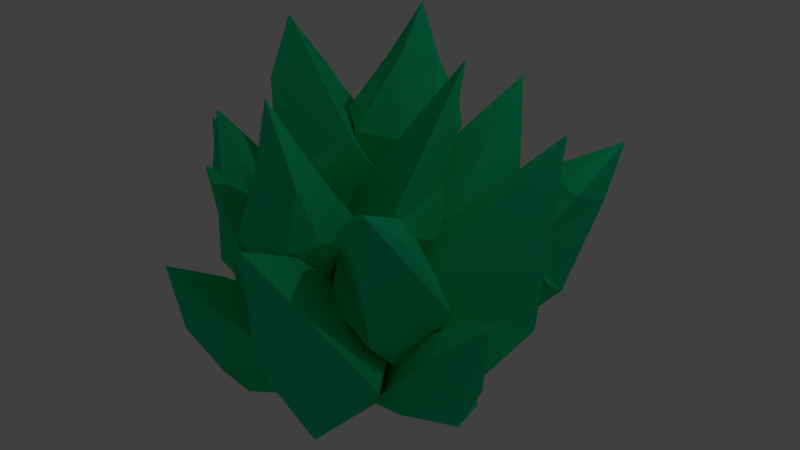 # Source: flowerAlgae.blend  (saved by Blender 2.76.0; exported with 4.5.12 LTS)
import bpy
from mathutils import Matrix  # noqa: F401  (used for matrix-valued properties, if any)

bpy.ops.wm.read_factory_settings(use_empty=True)
scene = bpy.context.scene
scene.name = 'Scene'

# ---- collections
col_collection_1 = bpy.data.collections.new('Collection 1'); scene.collection.children.link(col_collection_1)

# ---- materials (node trees are filled in below, after node groups)
mat_material = bpy.data.materials.new('Material')
mat_material.alpha_threshold = 0.0
mat_material.use_transparent_shadow = False
mat_material.diffuse_color = (0.01151, 0.723, 0.3133, 1.0)
mat_material.roughness = 0.5
mat_material.line_color = (0.0, 0.0, 0.0, 1.0)

# ---- material node trees

# ---- world
world_world = bpy.data.worlds.new('World'); scene.world = world_world
world_world.color = (0.05088, 0.05088, 0.05088)
world_world.use_sun_shadow = False
world_world.sun_shadow_jitter_overblur = 0.0
world_world.cycles.sampling_method = 'MANUAL'
world_world.cycles.sample_map_resolution = 256

# ---- cameras
cam_camera = bpy.data.cameras.new('Camera')
cam_camera.clip_end = 100.0
cam_camera.lens = 35.0
cam_camera.sensor_width = 32.0
cam_camera.sensor_height = 18.0
cam_camera.ortho_scale = 7.314
cam_camera.dof.focus_distance = 0.0
cam_camera.dof.aperture_fstop = 128.0

# ---- lights
light_lamp = bpy.data.lights.new('Lamp', 'POINT')
light_lamp.transmission_factor = 0.0
light_lamp.cutoff_distance = 30.0
light_lamp.energy = 100.0
light_lamp.shadow_buffer_clip_start = 1.001
light_lamp.shadow_soft_size = 0.1
light_lamp.shadow_maximum_resolution = 0.006
light_lamp.use_absolute_resolution = True
light_lamp.cycles.use_multiple_importance_sampling = False

# ---- meshes
me_cube_008 = bpy.data.meshes.new('Cube.008')
me_cube_008.from_pydata([(-5.017, 0.7808, -3.505), (-5.924, 1.02, -1.731), (-5.253, 1.528, -3.654), (-6.06, 1.937, -1.84), (-4.186, 0.9731, -3.117), (-5.092, 1.19, -1.342), (-4.401, 1.691, -3.254), (-5.555, 0.4253, -2.635), (-6.012, 1.732, -2.917), (-4.821, 2.265, -2.373), (-4.365, 0.9581, -2.092), (-5.633, 1.727, -3.29), (-4.49, 2.057, -2.759), (-4.404, 0.8441, -2.66), (-5.45, 0.6347, -3.15), (-5.944, 0.5333, -2.254), (-6.153, 1.941, -2.422), (-4.877, 2.202, -1.824), (-4.71, 1.076, -1.69), (-5.667, 2.176, -1.664), (-4.84, 1.861, -3.472), (-5.485, 0.952, -1.518), (-4.674, 0.7423, -3.339), (-4.919, 0.5742, -2.338), (-5.458, 2.116, -2.67), (-4.853, 0.5174, -2.859), (-5.092, 2.129, -3.051), (-5.541, 2.248, -2.144), (-5.287, 0.5314, -1.94), (-6.131, 1.451, -1.851), (-5.264, 1.198, -3.643), (-5.021, 1.677, -1.331), (-4.25, 1.405, -3.168), (-4.486, 1.659, -2.184), (-5.89, 1.031, -2.825), (-4.242, 1.473, -2.613), (-5.703, 1.174, -3.297), (-6.208, 1.205, -2.413), (-4.613, 1.531, -1.666), (-6.215, 1.449, -0.3583), (-4.511, 1.13, -3.858), (-5.228, 2.103, -1.451), (-0.3678, -0.4621, -1.0), (-0.3914, -0.3026, 0.9998), (-0.504, 0.3239, -1.0), (-0.3914, 0.6309, 0.9998), (0.5694, -0.4399, -1.0), (0.5422, -0.3026, 0.9998), (0.4513, 0.3132, -1.0), (-0.5486, -0.8348, 0.0), (-0.8348, 0.5486, 0.0), (0.5486, 0.8348, 0.0), (0.8348, -0.5486, 0.0), (-0.6539, 0.5322, -0.5), (0.6451, 0.6269, -0.5), (0.5418, -0.5882, -0.5), (-0.6316, -0.5841, -0.5), (-0.7166, -0.7166, 0.516), (-0.7166, 0.7166, 0.516), (0.7166, 0.7166, 0.516), (0.7166, -0.4295, 0.516), (0.07541, 0.7875, 0.9998), (0.0, 0.5694, -1.0), (0.07541, -0.4584, 0.9998), (0.0, -0.5694, -1.0), (0.1688, -0.816, 0.0), (-0.1688, 0.816, 0.0), (0.0, -0.8205, -0.5), (0.0, 0.8205, -0.5), (0.0, 0.8958, 0.516), (0.0, -0.8512, 0.516), (-0.5475, 0.1645, 0.9998), (-0.5694, 0.0, -1.0), (0.6984, 0.1645, 0.9998), (0.5694, 0.0, -1.0), (0.816, 0.1688, 0.0), (-0.816, -0.1688, 0.0), (0.8205, 0.0, -0.5), (-0.8205, 0.0, -0.5), (-0.8958, 0.0, 0.516), (0.8958, 0.0, 0.516), (0.0, 0.0, 2.381), (0.0, -0.1512, -1.521), (0.5422, 0.6264, 0.9998), (0.4126, -2.54, -3.044), (0.7105, -4.252, -2.04), (1.163, -2.633, -3.297), (1.524, -4.442, -2.458), (-0.02356, -3.008, -3.729), (0.2568, -4.713, -2.713), (0.6897, -3.103, -3.981), (0.2497, -3.22, -2.217), (1.594, -3.361, -2.63), (1.17, -4.103, -3.756), (-0.1734, -3.962, -3.343), (1.454, -3.024, -3.017), (0.9056, -3.685, -3.997), (-0.1024, -3.386, -3.379), (0.4715, -2.808, -2.534), (0.4724, -3.598, -1.876), (1.72, -3.89, -2.517), (1.024, -4.598, -3.551), (0.0259, -4.364, -3.038), (1.433, -4.705, -2.864), (1.132, -2.932, -3.77), (0.348, -4.45, -2.307), (0.1404, -2.7, -3.261), (-0.0826, -3.578, -2.743), (1.503, -3.745, -3.23), (-0.04133, -3.072, -2.884), (1.388, -3.406, -3.618), (1.528, -4.28, -3.114), (0.006933, -3.924, -2.333), (1.193, -4.27, -2.136), (0.913, -2.535, -3.105), (0.5877, -4.885, -3.035), (0.3596, -3.097, -3.926), (0.4605, -4.099, -3.65), (0.9597, -3.224, -2.322), (0.2744, -3.644, -3.843), (1.072, -2.834, -2.659), (1.184, -3.655, -2.067), (0.3128, -4.54, -3.36), (0.8858, -5.675, -1.727), (0.4661, -2.345, -3.724), (1.066, -4.902, -3.129), (-2.312, -1.521, -1.334), (-3.036, -1.54, 0.5373), (-2.992, -1.15, -1.524), (-3.752, -0.9721, 0.3457), (-1.794, -0.7647, -1.135), (-2.504, -0.8007, 0.7395), (-2.439, -0.4, -1.315), (-2.424, -1.939, -0.3419), (-3.648, -1.324, -0.6877), (-3.078, -0.05457, -0.4467), (-1.854, -0.6696, -0.1009), (-3.385, -1.167, -1.122), (-2.716, -0.08012, -0.8604), (-1.843, -0.9013, -0.6335), (-2.516, -1.828, -0.8885), (-2.762, -2.026, 0.09002), (-3.861, -1.154, -0.204), (-3.043, -0.01873, 0.1064), (-2.164, -0.7161, 0.3416), (-3.606, -0.5071, 0.4147), (-2.893, -0.6016, -1.466), (-2.65, -1.265, 0.6703), (-2.02, -1.295, -1.232), (-2.029, -1.36, -0.1903), (-3.473, -0.6342, -0.5983), (-1.975, -1.472, -0.7032), (-3.233, -0.4733, -1.04), (-3.589, -0.4772, -0.08556), (-2.25, -1.54, 0.2729), (-3.484, -1.38, 0.4076), (-2.781, -1.399, -1.472), (-2.773, -0.3927, 0.6775), (-2.131, -0.497, -1.225), (-2.414, -0.248, -0.2522), (-3.087, -1.746, -0.5364), (-2.135, -0.3226, -0.6938), (-3.072, -1.622, -1.049), (-3.414, -1.732, -0.09583), (-2.391, -0.3127, 0.2923), (-3.451, -1.114, 1.878), (-2.187, -1.015, -1.815), (-3.216, -0.2354, 0.5489), (-2.009, -2.305, -4.916), (-2.269, -3.978, -3.84), (-1.806, -2.796, -5.511), (-2.187, -4.551, -4.573), (-2.931, -2.259, -5.084), (-3.189, -3.919, -3.99), (-2.748, -2.729, -5.656), (-2.013, -2.875, -3.996), (-1.609, -3.742, -5.035), (-2.946, -3.829, -5.482), (-3.35, -2.962, -4.443), (-1.714, -3.327, -5.351), (-2.985, -3.302, -5.634), (-2.991, -2.563, -4.664), (-1.835, -2.64, -4.479), (-1.914, -3.364, -3.753), (-1.787, -4.244, -4.877), (-3.199, -4.152, -5.108), (-3.3, -3.449, -4.209), (-2.633, -4.617, -4.771), (-2.281, -2.915, -5.785), (-2.743, -3.853, -3.793), (-2.381, -2.216, -4.891), (-2.718, -2.841, -4.126), (-2.241, -3.864, -5.352), (-2.478, -2.455, -4.395), (-2.333, -3.462, -5.682), (-2.477, -4.308, -5.133), (-2.631, -3.236, -3.762), (-2.074, -4.275, -4.182), (-1.77, -2.601, -5.247), (-3.301, -4.195, -4.382), (-2.892, -2.529, -5.43), (-3.268, -3.404, -5.003), (-1.691, -3.3, -4.476), (-3.213, -2.906, -5.171), (-1.597, -3.011, -4.907), (-1.674, -3.815, -4.286), (-3.439, -3.701, -4.574), (-2.833, -5.226, -3.313), (-2.267, -2.062, -5.532), (-3.107, -4.489, -4.719), (-3.389, -3.486, -2.34), (-4.453, -4.914, -1.415), (-3.775, -3.716, -2.999), (-5.013, -5.073, -2.144), (-3.993, -2.833, -2.047), (-5.042, -4.258, -1.105), (-4.371, -3.044, -2.674), (-3.543, -4.242, -1.58), (-4.193, -4.678, -2.755), (-5.237, -3.756, -2.52), (-4.587, -3.32, -1.345), (-4.051, -4.203, -2.947), (-4.927, -3.307, -2.591), (-4.132, -3.173, -1.676), (-3.395, -3.997, -2.068), (-3.761, -4.736, -1.455), (-4.622, -4.981, -2.575), (-5.526, -3.975, -2.099), (-4.838, -3.78, -1.204), (-5.402, -4.772, -2.111), (-4.24, -3.404, -3.024), (-4.654, -4.559, -1.138), (-3.556, -3.21, -2.134), (-4.006, -3.741, -1.357), (-4.773, -4.257, -2.744), (-3.651, -3.513, -1.674), (-4.637, -3.793, -2.956), (-5.181, -4.509, -2.477), (-4.132, -4.211, -1.112), (-4.635, -5.103, -1.831), (-3.539, -3.707, -2.768), (-5.421, -4.229, -1.418), (-4.257, -2.908, -2.39), (-5.006, -3.455, -1.912), (-3.774, -4.543, -2.189), (-4.661, -3.077, -2.043), (-3.627, -4.229, -2.587), (-4.079, -4.985, -2.074), (-5.208, -3.727, -1.48), (-5.56, -5.646, -0.7906), (-3.551, -2.921, -2.737), (-5.599, -4.417, -1.831)], [], [(36, 11, 2, 30), (26, 12, 6, 20), (35, 13, 4, 32), (25, 14, 0, 22), (40, 20, 6), (29, 39, 3), (28, 15, 7, 23), (38, 18, 10, 33), (27, 17, 9, 24), (37, 16, 8, 34), (23, 7, 14, 25), (33, 10, 13, 35), (24, 9, 12, 26), (34, 8, 11, 36), (29, 3, 16, 37), (17, 27, 19, 39, 41), (31, 5, 18, 38), (21, 1, 15, 28), (5, 21, 28, 18), (3, 19, 27, 16), (8, 24, 26, 11), (10, 23, 25, 13), (16, 27, 24, 8), (18, 28, 23, 10), (31, 41, 39), (30, 2, 40), (13, 25, 22, 4), (11, 26, 20, 2), (0, 30, 40), (21, 5, 39), (41, 31, 38, 17), (1, 29, 37, 15), (7, 34, 36, 14), (9, 33, 35, 12), (15, 37, 34, 7), (17, 38, 33, 9), (21, 39, 1), (22, 40, 4), (12, 35, 32, 6), (14, 36, 30, 0), (39, 19, 3), (5, 31, 39), (39, 29, 1), (2, 20, 40), (40, 32, 4), (32, 40, 6), (22, 0, 40), (78, 53, 44, 72), (68, 54, 48, 62), (77, 55, 46, 74), (67, 56, 42, 64), (82, 62, 48), (71, 81, 45), (70, 57, 49, 65), (80, 60, 52, 75), (69, 59, 51, 66), (79, 58, 50, 76), (65, 49, 56, 67), (75, 52, 55, 77), (66, 51, 54, 68), (76, 50, 53, 78), (71, 45, 58, 79), (59, 69, 61, 81, 83), (73, 47, 60, 80), (63, 43, 57, 70), (47, 63, 70, 60), (45, 61, 69, 58), (50, 66, 68, 53), (52, 65, 67, 55), (58, 69, 66, 50), (60, 70, 65, 52), (73, 83, 81), (72, 44, 82), (55, 67, 64, 46), (53, 68, 62, 44), (42, 72, 82), (63, 47, 81), (83, 73, 80, 59), (43, 71, 79, 57), (49, 76, 78, 56), (51, 75, 77, 54), (57, 79, 76, 49), (59, 80, 75, 51), (63, 81, 43), (64, 82, 46), (54, 77, 74, 48), (56, 78, 72, 42), (81, 61, 45), (47, 73, 81), (81, 71, 43), (44, 62, 82), (82, 74, 46), (74, 82, 48), (64, 42, 82), (120, 95, 86, 114), (110, 96, 90, 104), (119, 97, 88, 116), (109, 98, 84, 106), (124, 104, 90), (113, 123, 87), (112, 99, 91, 107), (122, 102, 94, 117), (111, 101, 93, 108), (121, 100, 92, 118), (107, 91, 98, 109), (117, 94, 97, 119), (108, 93, 96, 110), (118, 92, 95, 120), (113, 87, 100, 121), (101, 111, 103, 123, 125), (115, 89, 102, 122), (105, 85, 99, 112), (89, 105, 112, 102), (87, 103, 111, 100), (92, 108, 110, 95), (94, 107, 109, 97), (100, 111, 108, 92), (102, 112, 107, 94), (115, 125, 123), (114, 86, 124), (97, 109, 106, 88), (95, 110, 104, 86), (84, 114, 124), (105, 89, 123), (125, 115, 122, 101), (85, 113, 121, 99), (91, 118, 120, 98), (93, 117, 119, 96), (99, 121, 118, 91), (101, 122, 117, 93), (105, 123, 85), (106, 124, 88), (96, 119, 116, 90), (98, 120, 114, 84), (123, 103, 87), (89, 115, 123), (123, 113, 85), (86, 104, 124), (124, 116, 88), (116, 124, 90), (106, 84, 124), (162, 137, 128, 156), (152, 138, 132, 146), (161, 139, 130, 158), (151, 140, 126, 148), (166, 146, 132), (155, 165, 129), (154, 141, 133, 149), (164, 144, 136, 159), (153, 143, 135, 150), (163, 142, 134, 160), (149, 133, 140, 151), (159, 136, 139, 161), (150, 135, 138, 152), (160, 134, 137, 162), (155, 129, 142, 163), (143, 153, 145, 165, 167), (157, 131, 144, 164), (147, 127, 141, 154), (131, 147, 154, 144), (129, 145, 153, 142), (134, 150, 152, 137), (136, 149, 151, 139), (142, 153, 150, 134), (144, 154, 149, 136), (157, 167, 165), (156, 128, 166), (139, 151, 148, 130), (137, 152, 146, 128), (126, 156, 166), (147, 131, 165), (167, 157, 164, 143), (127, 155, 163, 141), (133, 160, 162, 140), (135, 159, 161, 138), (141, 163, 160, 133), (143, 164, 159, 135), (147, 165, 127), (148, 166, 130), (138, 161, 158, 132), (140, 162, 156, 126), (165, 145, 129), (131, 157, 165), (165, 155, 127), (128, 146, 166), (166, 158, 130), (158, 166, 132), (148, 126, 166), (204, 179, 170, 198), (194, 180, 174, 188), (203, 181, 172, 200), (193, 182, 168, 190), (208, 188, 174), (197, 207, 171), (196, 183, 175, 191), (206, 186, 178, 201), (195, 185, 177, 192), (205, 184, 176, 202), (191, 175, 182, 193), (201, 178, 181, 203), (192, 177, 180, 194), (202, 176, 179, 204), (197, 171, 184, 205), (185, 195, 187, 207, 209), (199, 173, 186, 206), (189, 169, 183, 196), (173, 189, 196, 186), (171, 187, 195, 184), (176, 192, 194, 179), (178, 191, 193, 181), (184, 195, 192, 176), (186, 196, 191, 178), (199, 209, 207), (198, 170, 208), (181, 193, 190, 172), (179, 194, 188, 170), (168, 198, 208), (189, 173, 207), (209, 199, 206, 185), (169, 197, 205, 183), (175, 202, 204, 182), (177, 201, 203, 180), (183, 205, 202, 175), (185, 206, 201, 177), (189, 207, 169), (190, 208, 172), (180, 203, 200, 174), (182, 204, 198, 168), (207, 187, 171), (173, 199, 207), (207, 197, 169), (170, 188, 208), (208, 200, 172), (200, 208, 174), (190, 168, 208), (246, 221, 212, 240), (236, 222, 216, 230), (245, 223, 214, 242), (235, 224, 210, 232), (250, 230, 216), (239, 249, 213), (238, 225, 217, 233), (248, 228, 220, 243), (237, 227, 219, 234), (247, 226, 218, 244), (233, 217, 224, 235), (243, 220, 223, 245), (234, 219, 222, 236), (244, 218, 221, 246), (239, 213, 226, 247), (227, 237, 229, 249, 251), (241, 215, 228, 248), (231, 211, 225, 238), (215, 231, 238, 228), (213, 229, 237, 226), (218, 234, 236, 221), (220, 233, 235, 223), (226, 237, 234, 218), (228, 238, 233, 220), (241, 251, 249), (240, 212, 250), (223, 235, 232, 214), (221, 236, 230, 212), (210, 240, 250), (231, 215, 249), (251, 241, 248, 227), (211, 239, 247, 225), (217, 244, 246, 224), (219, 243, 245, 222), (225, 247, 244, 217), (227, 248, 243, 219), (231, 249, 211), (232, 250, 214), (222, 245, 242, 216), (224, 246, 240, 210), (249, 229, 213), (215, 241, 249), (249, 239, 211), (212, 230, 250), (250, 242, 214), (242, 250, 216), (232, 210, 250)])
me_cube_008.use_remesh_preserve_volume = False
me_cube_008.use_remesh_preserve_attributes = False
me_cube_008.use_mirror_vertex_groups = False
me_cube_008.update()
me_cube_013 = bpy.data.meshes.new('Cube.013')
me_cube_013.from_pydata([(1.418, -1.283, -1.719), (1.279, -1.241, 0.3013), (1.158, -0.8424, 0.3013), (1.956, -1.283, -1.719), (1.925, -1.416, 0.2933), (1.956, -0.7451, -1.719), (1.766, -0.9222, 0.2933), (1.199, -1.077, 0.3013), (1.316, -0.9931, -1.729), (1.925, -1.068, 0.2933), (1.529, -0.7295, 0.3013), (1.687, -0.6719, -1.719), (1.342, -1.495, 0.3436), (0.8991, -0.972, 1.584), (1.803, -1.098, -2.372), (1.242, -1.576, -0.4415), (1.174, -0.789, -0.9413), (2.018, -0.4457, -0.9413), (2.22, -1.41, -0.4415), (2.36, -0.7748, -0.6914), (1.195, -1.233, -0.7127), (1.716, -1.545, -0.09012), (1.448, -0.5139, -0.9413), (2.242, 1.018, -1.133), (1.627, -0.0223, 0.4252), (1.254, 0.1608, 0.4241), (2.558, 1.309, -0.8089), (2.132, 0.1985, 0.7666), (2.149, 1.645, -0.712), (1.663, 0.4207, 0.7596), (1.456, 0.03611, 0.4062), (1.965, 1.15, -1.15), (1.868, 0.4156, 0.8292), (1.386, 0.432, 0.6682), (1.935, 1.545, -0.8611), (1.898, -0.04681, 0.5045), (0.999, -0.4112, 1.404), (2.581, 1.583, -1.502), (2.006, 0.01987, -0.2996), (1.507, 0.7562, -0.5869), (1.741, 1.427, -0.01649), (2.453, 0.6529, 0.3204), (2.122, 1.265, 0.3244), (1.793, 0.3617, -0.4765), (2.247, 0.2791, 0.3399), (1.458, 1.076, -0.3727), (0.292, 2.748, 0.1973), (0.8139, 0.999, 0.9436), (0.515, 0.7991, 0.7345), (0.08399, 2.885, 0.6745), (0.7341, 1.235, 1.542), (-0.383, 2.656, 0.5364), (0.3668, 0.9847, 1.274), (0.7033, 0.9093, 0.8307), (0.07644, 2.608, 0.02859), (0.4322, 1.087, 1.453), (0.2736, 0.8452, 1.035), (-0.3426, 2.557, 0.279), (0.9188, 1.136, 1.168), (0.8353, 0.2494, 1.452), (-0.05998, 3.416, 0.1708), (1.012, 1.719, 0.6075), (0.1996, 1.801, 0.1538), (-0.4244, 1.869, 0.8137), (0.4898, 1.896, 1.433), (-0.1929, 1.879, 1.297), (0.648, 1.797, 0.374), (0.7617, 1.602, 1.284), (-0.1447, 1.753, 0.3253), (-2.199, 1.076, 0.3181), (-0.535, 0.4607, 1.18), (-0.3226, 0.4736, 0.8222), (-2.4, 0.5789, 0.3622), (-0.8453, -0.06755, 1.392), (-2.174, 0.4456, -0.1075), (-0.5781, -0.0429, 0.9476), (-0.4365, 0.4943, 1.031), (-2.047, 1.101, 0.05164), (-0.6991, -0.1537, 1.088), (-0.414, 0.1028, 0.7541), (-2.043, 0.676, -0.1935), (-0.6943, 0.3334, 1.376), (0.1473, -0.06422, 1.463), (-2.871, 1.013, -0.02008), (-1.2, 0.9378, 1.173), (-1.258, 0.9511, 0.2405), (-1.429, 0.0868, 0.01003), (-1.497, -0.007454, 1.108), (-1.489, -0.2202, 0.4454), (-1.263, 0.9749, 0.7395), (-1.176, 0.2155, 1.282), (-1.244, 0.6306, 0.02278), (-1.313, 0.7422, 1.302), (0.1409, -0.5844, 1.43), (-0.07009, -0.8177, 1.702), (-1.017, 1.088, 1.59), (0.55, -0.1129, 1.606), (-1.212, 0.8771, 2.044), (0.2829, -0.4086, 1.938), (0.03756, -0.6997, 1.525), (-1.482, 0.5698, 1.493), (0.4236, -0.2491, 1.9), (0.0931, -0.6236, 1.996), (-1.387, 0.6756, 1.963), (0.3224, -0.3792, 1.358), (0.8602, -1.051, 1.724), (-1.694, 1.374, 1.464), (-0.3433, -0.09786, 0.9838), (-1.042, -0.1197, 1.604), (-0.7022, 0.2876, 2.345), (0.1349, 0.4656, 1.647), (-0.2069, 0.4711, 2.253), (-0.6973, -0.08329, 1.244), (0.2031, 0.1069, 1.424), (-0.9914, -0.05201, 1.983), (-0.972, -1.615, -0.5057), (0.3252, -1.17, 0.9117), (0.5321, -1.527, 0.861), (-1.346, -1.703, -0.1293), (-0.1642, -1.097, 1.331), (-1.18, -2.213, -0.08383), (0.09926, -1.539, 1.261), (0.4313, -1.311, 0.8695), (-0.818, -1.875, -0.5597), (-0.05665, -1.426, 1.36), (0.309, -1.695, 1.13), (-0.9701, -2.238, -0.2658), (0.1267, -1.006, 1.03), (0.7555, -1.137, 1.709), (-1.613, -1.88, -0.8029), (-0.1117, -0.9572, 0.2527), (-0.1459, -1.829, -0.0825), (-0.6264, -2.293, 0.5366), (-0.7409, -1.276, 0.9514), (-0.8036, -1.969, 0.9251), (-0.1492, -1.349, 0.05684), (-0.3626, -1.078, 0.9286), (-0.2508, -2.134, 0.1318), (-0.6376, -0.5753, -1.786), (0.1629, -0.6315, 0.0156), (-0.5805, -1.11, -1.798), (0.3145, -1.014, -0.04282), (-1.125, -0.6324, -1.566), (-0.4201, -0.5137, 0.2737), (-1.068, -1.167, -1.578), (-0.2234, -0.988, 0.1974), (0.2528, -0.7851, -0.02087), (-0.4347, -0.8223, -1.871), (-0.3832, -0.8596, 0.2658), (-1.271, -0.9203, -1.494), (-0.009933, -1.166, 0.1062), (-0.8167, -1.212, -1.69), (-0.03431, -0.4463, 0.09934), (-0.8892, -0.5311, -1.674), (0.3004, -0.8077, 0.8938), (-1.176, -0.6491, -2.31), (0.01262, -0.237, -0.6859), (-0.04714, -1.023, -1.187), (-0.7755, -1.454, -0.8507), (-0.857, -0.5061, -0.2899), (-1.018, -1.158, -0.4756), (0.1557, -0.515, -1.017), (-0.6098, -0.2246, -0.4075), (-0.2656, -1.326, -1.082), (0.2084, 0.4515, -2.645), (0.4802, 0.135, -0.7179), (0.5189, 0.02073, -2.732), (0.8075, -0.1127, -0.7852), (-0.2267, 0.1351, -2.632), (-0.129, -0.08247, -0.672), (0.08391, -0.2957, -2.718), (0.2849, -0.3844, -0.7558), (0.6391, 0.05158, -0.7463), (0.5191, 0.3492, -2.694), (0.07184, -0.361, -0.7281), (-0.2269, -0.1934, -2.67), (0.5726, -0.4213, -0.7938), (0.3437, -0.1961, -2.737), (0.2044, 0.187, -0.6795), (-0.0514, 0.3519, -2.627), (0.4723, -0.2479, 0.1034), (-0.08413, 0.3439, -3.333), (0.3292, 0.6418, -1.343), (0.78, 0.1092, -1.965), (0.2961, -0.6616, -1.998), (-0.3661, -0.06678, -1.344), (-0.1411, -0.628, -1.69), (0.6633, 0.5696, -1.644), (-0.2667, 0.3117, -1.312), (0.7179, -0.2716, -2.002), (0.1983, 0.8429, -0.3927), (-0.1245, 1.888, -1.79), (-0.3227, 0.7082, -0.3891), (-0.5331, 1.88, -1.712), (0.3014, 0.4349, -0.7281), (0.1735, 1.463, -2.178), (-0.2196, 0.3003, -0.7245), (-0.3354, 1.46, -2.076), (-0.2978, 1.908, -1.739), (-0.09906, 0.9214, -0.271), (-0.1633, 1.376, -2.176), (0.07778, 0.2218, -0.8462), (-0.5713, 1.571, -1.942), (-0.342, 0.4859, -0.5564), (0.1128, 1.793, -1.912), (0.3207, 0.6572, -0.5609), (-0.37, 2.051, -2.455), (0.04041, 0.3805, -0.3105), (0.2424, 1.818, -1.284), (-0.4518, 1.372, -0.8457), (-0.6225, 0.6462, -1.369), (0.269, 1.035, -1.893), (-0.2787, 0.62, -1.78), (-0.05215, 1.772, -0.9395), (0.4541, 1.327, -1.706), (-0.6658, 1.096, -1.014), (-0.9052, -0.9392, 0.1698), (-2.142, -0.1058, -1.121), (-0.5065, -0.6924, -0.09419), (-1.835, -0.01938, -1.388), (-0.9581, -0.5105, 0.4906), (-2.34, 0.3046, -0.6598), (-0.5594, -0.2637, 0.2266), (-1.958, 0.4044, -0.9972), (-2.013, -0.09487, -1.249), (-0.6869, -0.9691, -0.07685), (-2.082, 0.4642, -0.8305), (-0.7777, -0.2338, 0.4733), (-1.788, 0.3281, -1.222), (-0.4787, -0.4445, 0.03029), (-2.314, -0.04663, -0.9043), (-0.9859, -0.7584, 0.3661), (-2.608, 0.5092, -1.596), (-0.5215, -0.7263, 0.3998), (-1.953, -0.7112, -0.6031), (-1.031, -0.6006, -0.7116), (-0.8602, 0.229, -0.3771), (-1.926, 0.1449, -0.1012), (-1.304, 0.4486, -0.1708), (-1.542, -0.8599, -0.7314), (-2.082, -0.2109, -0.1582), (-0.8545, -0.2568, -0.6837), (0.814, -0.2637, -1.353), (1.093, 1.518, -2.13), (2.154, 0.4207, -0.4541), (1.693, -0.6063, -0.5137), (0.05873, -0.09253, -0.3426), (0.1868, 0.694, -0.5673), (1.438, 0.6462, 0.4682), (0.7663, -0.9956, 1.671), (1.054, -1.995, -1.206), (0.1541, -1.356, -2.751), (0.3157, -0.1738, -0.8236), (1.294, -0.5414, -0.4008), (0.8797, -2.213, -0.3842), (0.2666, -2.16, -0.9382), (-0.241, -0.8923, -0.05668), (0.8225, -1.066, 1.791), (-0.003735, 0.7024, -0.1476), (0.1368, -0.8448, 1.34), (-0.7114, -0.8443, 0.4168), (-0.5128, 0.02892, -0.6549), (-0.7569, 1.411, -0.2722), (-0.5669, 1.035, 0.3105), (-1.711, 0.7775, 0.07996), (-1.545, 2.37, -1.222), (-0.3051, 0.6536, -0.5341), (0.672, -0.3268, 0.8596), (0.5602, -0.4053, -0.885), (0.2664, 0.4565, -1.235), (-1.16, 0.7292, -1.145), (-1.167, -0.2383, -0.8542), (-1.04, -0.4519, -1.306), (-1.444, 0.7717, -2.722), (0.1795, 0.6576, -0.6759), (0.6342, 2.657, -1.277), (1.489, 1.385, 0.4281), (1.68, 0.2719, -0.02229), (-0.1323, 0.1823, 0.1017), (-0.2332, 1.101, 0.06635), (0.8533, 1.251, 1.275), (0.8463, -1.03, 1.714), (0.1239, -0.6449, 0.3162), (0.8217, -1.038, 1.754), (-1.078, -1.273, 1.789), (-1.27, -1.498, 0.7011), (-0.4987, -0.09093, 0.076), (-0.0396, 0.06649, 0.7468), (-1.418, -0.1536, 1.578), (-3.103, -0.1842, -0.2208), (0.5514, -0.4273, 0.3389), (0.8622, -1.08, 1.804), (-0.296, -1.993, 0.7565), (0.009477, -1.666, -0.2776), (-0.1457, -0.08825, -0.01322), (-0.1125, -0.1735, 0.799), (-1.152, -1.17, 0.7229), (-1.79, -0.7919, -1.574), (0.547, 0.8651, 1.755), (0.864, -1.033, 1.749), (-0.0181, -0.2861, 0.2643), (0.5146, 0.9121, 0.2142), (-0.1987, 1.497, 1.72), (-0.3753, 0.6115, 1.993), (-1.172, 0.2949, 0.7606), (-1.297, 2.94, -0.03783)], [], [(22, 17, 5, 11), (19, 18, 3, 14, 5, 17), (0, 14, 3, 18, 21, 15), (14, 11, 5), (13, 10, 2), (13, 7, 1), (15, 20, 8, 0), (12, 4, 13), (9, 6, 10, 13), (2, 10, 22, 16), (4, 12, 21, 18), (1, 7, 20, 15), (6, 9, 19, 17), (12, 1, 15, 21), (9, 4, 18, 19), (10, 6, 17, 22), (7, 2, 16, 20), (4, 9, 13), (12, 13, 1), (7, 13, 2), (16, 22, 11, 14, 8, 20), (0, 8, 14), (45, 40, 28, 34), (42, 41, 26, 37, 28, 40), (23, 37, 26, 41, 44, 38), (37, 34, 28), (36, 33, 25), (36, 30, 24), (38, 43, 31, 23), (35, 27, 36), (32, 29, 33, 36), (25, 33, 45, 39), (27, 35, 44, 41), (24, 30, 43, 38), (29, 32, 42, 40), (35, 24, 38, 44), (32, 27, 41, 42), (33, 29, 40, 45), (30, 25, 39, 43), (27, 32, 36), (35, 36, 24), (30, 36, 25), (39, 45, 34, 37, 31, 43), (23, 31, 37), (68, 63, 51, 57), (65, 64, 49, 60, 51, 63), (46, 60, 49, 64, 67, 61), (60, 57, 51), (59, 56, 48), (59, 53, 47), (61, 66, 54, 46), (58, 50, 59), (55, 52, 56, 59), (48, 56, 68, 62), (50, 58, 67, 64), (47, 53, 66, 61), (52, 55, 65, 63), (58, 47, 61, 67), (55, 50, 64, 65), (56, 52, 63, 68), (53, 48, 62, 66), (50, 55, 59), (58, 59, 47), (53, 59, 48), (62, 68, 57, 60, 54, 66), (46, 54, 60), (91, 86, 74, 80), (88, 87, 72, 83, 74, 86), (69, 83, 72, 87, 90, 84), (83, 80, 74), (82, 79, 71), (82, 76, 70), (84, 89, 77, 69), (81, 73, 82), (78, 75, 79, 82), (71, 79, 91, 85), (73, 81, 90, 87), (70, 76, 89, 84), (75, 78, 88, 86), (81, 70, 84, 90), (78, 73, 87, 88), (79, 75, 86, 91), (76, 71, 85, 89), (73, 78, 82), (81, 82, 70), (76, 82, 71), (85, 91, 80, 83, 77, 89), (69, 77, 83), (114, 109, 97, 103), (111, 110, 95, 106, 97, 109), (92, 106, 95, 110, 113, 107), (106, 103, 97), (105, 102, 94), (105, 99, 93), (107, 112, 100, 92), (104, 96, 105), (101, 98, 102, 105), (94, 102, 114, 108), (96, 104, 113, 110), (93, 99, 112, 107), (98, 101, 111, 109), (104, 93, 107, 113), (101, 96, 110, 111), (102, 98, 109, 114), (99, 94, 108, 112), (96, 101, 105), (104, 105, 93), (99, 105, 94), (108, 114, 103, 106, 100, 112), (92, 100, 106), (137, 132, 120, 126), (134, 133, 118, 129, 120, 132), (115, 129, 118, 133, 136, 130), (129, 126, 120), (128, 125, 117), (128, 122, 116), (130, 135, 123, 115), (127, 119, 128), (124, 121, 125, 128), (117, 125, 137, 131), (119, 127, 136, 133), (116, 122, 135, 130), (121, 124, 134, 132), (127, 116, 130, 136), (124, 119, 133, 134), (125, 121, 132, 137), (122, 117, 131, 135), (119, 124, 128), (127, 128, 116), (122, 128, 117), (131, 137, 126, 129, 123, 135), (115, 123, 129), (161, 157, 140, 147), (163, 158, 144, 151), (160, 159, 142, 149), (162, 156, 138, 153), (155, 151, 144), (154, 150, 141), (154, 146, 139), (155, 149, 142), (158, 160, 149, 144), (156, 161, 147, 138), (153, 138, 155), (152, 143, 154), (148, 145, 150, 154), (147, 140, 155), (159, 162, 153, 142), (157, 163, 151, 140), (141, 150, 163, 157), (143, 152, 162, 159), (139, 146, 161, 156), (145, 148, 160, 158), (152, 139, 156, 162), (148, 143, 159, 160), (150, 145, 158, 163), (146, 141, 157, 161), (143, 148, 154), (152, 154, 139), (146, 154, 141), (140, 151, 155), (138, 147, 155), (153, 155, 142), (149, 155, 144), (187, 183, 166, 173), (189, 184, 170, 177), (186, 185, 168, 175), (188, 182, 164, 179), (181, 177, 170), (180, 176, 167), (180, 172, 165), (181, 175, 168), (184, 186, 175, 170), (182, 187, 173, 164), (179, 164, 181), (178, 169, 180), (174, 171, 176, 180), (173, 166, 181), (185, 188, 179, 168), (183, 189, 177, 166), (167, 176, 189, 183), (169, 178, 188, 185), (165, 172, 187, 182), (171, 174, 186, 184), (178, 165, 182, 188), (174, 169, 185, 186), (176, 171, 184, 189), (172, 167, 183, 187), (169, 174, 180), (178, 180, 165), (172, 180, 167), (166, 177, 181), (164, 173, 181), (179, 181, 168), (175, 181, 170), (213, 209, 192, 199), (215, 210, 196, 203), (212, 211, 194, 201), (214, 208, 190, 205), (207, 203, 196), (206, 202, 193), (206, 198, 191), (207, 201, 194), (210, 212, 201, 196), (208, 213, 199, 190), (205, 190, 207), (204, 195, 206), (200, 197, 202, 206), (199, 192, 207), (211, 214, 205, 194), (209, 215, 203, 192), (193, 202, 215, 209), (195, 204, 214, 211), (191, 198, 213, 208), (197, 200, 212, 210), (204, 191, 208, 214), (200, 195, 211, 212), (202, 197, 210, 215), (198, 193, 209, 213), (195, 200, 206), (204, 206, 191), (198, 206, 193), (192, 203, 207), (190, 199, 207), (205, 207, 194), (201, 207, 196), (239, 235, 218, 225), (241, 236, 222, 229), (238, 237, 220, 227), (240, 234, 216, 231), (233, 229, 222), (232, 228, 219), (232, 224, 217), (233, 227, 220), (236, 238, 227, 222), (234, 239, 225, 216), (231, 216, 233), (230, 221, 232), (226, 223, 228, 232), (225, 218, 233), (237, 240, 231, 220), (235, 241, 229, 218), (219, 228, 241, 235), (221, 230, 240, 237), (217, 224, 239, 234), (223, 226, 238, 236), (230, 217, 234, 240), (226, 221, 237, 238), (228, 223, 236, 241), (224, 219, 235, 239), (221, 226, 232), (230, 232, 217), (224, 232, 219), (218, 229, 233), (216, 225, 233), (231, 233, 220), (227, 233, 222), (242, 243, 244, 245), (246, 249, 248, 247), (242, 246, 247, 243), (243, 247, 248, 244), (244, 248, 249, 245), (246, 242, 245, 249), (250, 251, 252, 253), (254, 257, 256, 255), (250, 254, 255, 251), (251, 255, 256, 252), (252, 256, 257, 253), (254, 250, 253, 257), (258, 259, 260, 261), (262, 265, 264, 263), (258, 262, 263, 259), (259, 263, 264, 260), (260, 264, 265, 261), (262, 258, 261, 265), (266, 267, 268, 269), (270, 273, 272, 271), (266, 270, 271, 267), (267, 271, 272, 268), (268, 272, 273, 269), (270, 266, 269, 273), (274, 275, 276, 277), (278, 281, 280, 279), (274, 278, 279, 275), (275, 279, 280, 276), (276, 280, 281, 277), (278, 274, 277, 281), (282, 283, 284, 285), (286, 289, 288, 287), (282, 286, 287, 283), (283, 287, 288, 284), (284, 288, 289, 285), (286, 282, 285, 289), (290, 291, 292, 293), (294, 297, 296, 295), (290, 294, 295, 291), (291, 295, 296, 292), (292, 296, 297, 293), (294, 290, 293, 297), (298, 299, 300, 301), (302, 305, 304, 303), (298, 302, 303, 299), (299, 303, 304, 300), (300, 304, 305, 301), (302, 298, 301, 305)])
me_cube_013.materials.append(mat_material)
me_cube_013.use_remesh_preserve_volume = False
me_cube_013.use_remesh_preserve_attributes = False
me_cube_013.use_mirror_vertex_groups = False
me_cube_013.update()

# ---- objects
ob_cube_004 = bpy.data.objects.new('Cube.004', me_cube_008)
ob_cube_009 = bpy.data.objects.new('Cube.009', me_cube_013)
ob_lamp = bpy.data.objects.new('Lamp', light_lamp)
ob_camera = bpy.data.objects.new('Camera', cam_camera)

# ---- transforms, parenting, visibility, modifiers, constraints
ob_cube_004.location = (-0.2566, -0.441, 0.415)
ob_cube_004.rotation_euler = (-0.563, 0.1709, 3.4)
ob_cube_004.scale = (0.1579, 0.1579, 0.1579)
ob_cube_004.lineart.crease_threshold = 0.0
ob_cube_009.location = (0.0, 0.0, 0.0)
ob_cube_009.rotation_euler = (-3.737, 0.4422, 2.047)
ob_cube_009.lineart.crease_threshold = 0.0
ob_lamp.location = (4.82, 1.014, 7.103)
ob_lamp.rotation_euler = (0.6503, 0.05522, 1.866)
ob_lamp.scale = (1.201, 1.201, 1.201)
ob_lamp.lock_rotations_4d = False
ob_lamp.empty_display_type = 'ARROWS'
ob_lamp.color = (0.0, 0.0, 0.0, 0.0)
ob_lamp.lineart.crease_threshold = 0.0
ob_camera.location = (7.481, -6.508, 5.344)
ob_camera.rotation_euler = (1.109, 0.01082, 0.8149)
ob_camera.lock_rotations_4d = False
ob_camera.empty_display_type = 'ARROWS'
ob_camera.color = (0.0, 0.0, 0.0, 0.0)
ob_camera.display_type = 'WIRE'
ob_camera.lineart.crease_threshold = 0.0

# ---- collection membership
col_collection_1.objects.link(ob_cube_004)
col_collection_1.objects.link(ob_cube_009)
col_collection_1.objects.link(ob_lamp)
col_collection_1.objects.link(ob_camera)

# ---- scene / render settings (as saved in the file)
scene.camera = ob_camera
scene.frame_start = 1; scene.frame_end = 250; scene.frame_set(1)
scene.render.engine = 'BLENDER_EEVEE_NEXT'
scene.render.resolution_percentage = 50
scene.render.dither_intensity = 0.0
scene.cycles.use_denoising = False
scene.cycles.samples = 10
scene.cycles.sampling_pattern = 'TABULATED_SOBOL'
scene.cycles.light_sampling_threshold = 0.0
scene.cycles.use_adaptive_sampling = False
scene.cycles.use_light_tree = False
scene.cycles.blur_glossy = 0.0
scene.cycles.pixel_filter_type = 'GAUSSIAN'
scene.cycles.sample_clamp_indirect = 0.0
scene.view_settings.view_transform = 'Standard'
bpy.context.view_layer.update()
